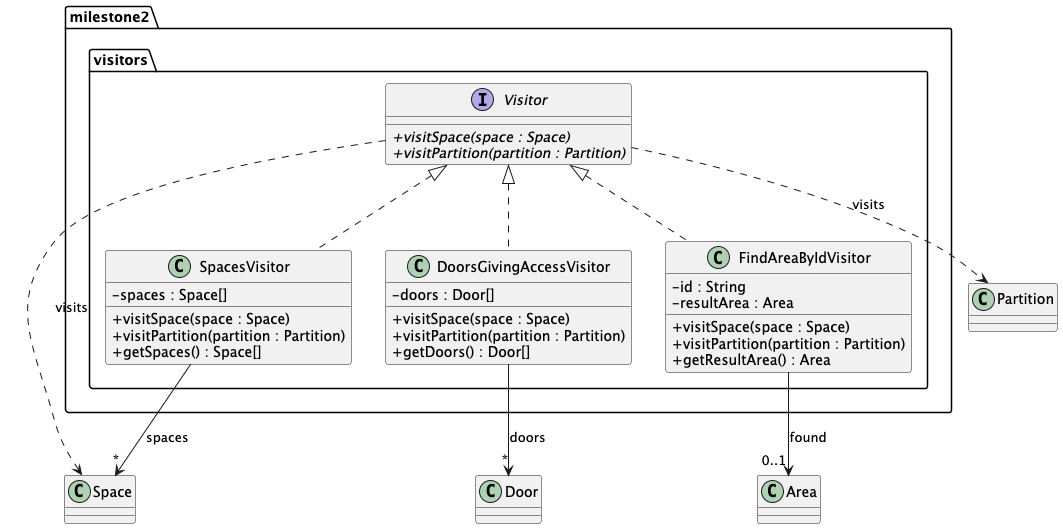

The diagram above was rendered by PlantUML. Its source (embedded in the PNG):
@startuml
'https://plantuml.com/state-diagram
skinparam classAttributeIconSize 0

package milestone2.visitors {
  interface Visitor {
  + {abstract} visitSpace(space : Space)
  + {abstract} visitPartition(partition : Partition)
  }

  class DoorsGivingAccessVisitor implements Visitor {
  - doors : Door[]
  + visitSpace(space : Space)
  + visitPartition(partition : Partition)
  + getDoors() : Door[]
  }

  class SpacesVisitor implements Visitor {
  - spaces : Space[]
  + visitSpace(space : Space)
  + visitPartition(partition : Partition)
  + getSpaces() : Space[]
  }

  class FindAreaByIdVisitor implements Visitor {
  - id : String
  - resultArea : Area
  + visitSpace(space : Space)
  + visitPartition(partition : Partition)
  + getResultArea() : Area
  }
}

class Space
class Partition
class Area
class Door

Visitor ..> Space : visits
Visitor ..> Partition : visits
FindAreaByIdVisitor --> "0..1" Area : found
DoorsGivingAccessVisitor --> "*" Door : doors
SpacesVisitor --> "*" Space : spaces
@enduml